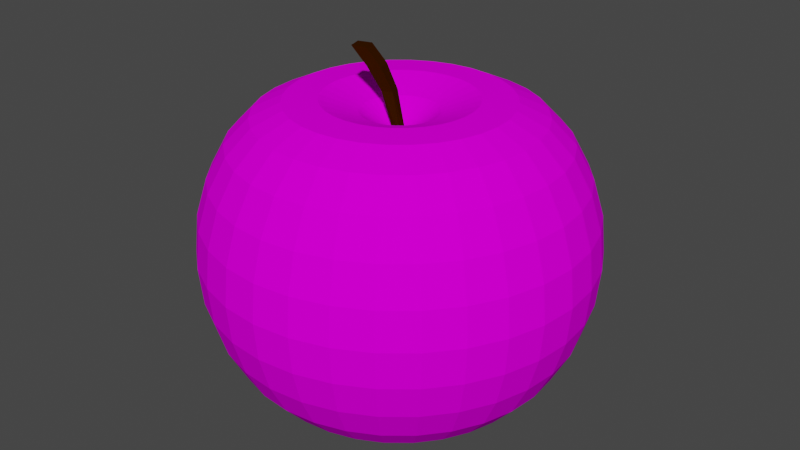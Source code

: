 # Source: jab_ko.blend  (saved by Blender 3.1.7; exported with 4.5.12 LTS)
import bpy
from mathutils import Matrix  # noqa: F401  (used for matrix-valued properties, if any)

bpy.ops.wm.read_factory_settings(use_empty=True)
scene = bpy.context.scene
scene.name = 'Scene'

# ---- collections
col_collection = bpy.data.collections.new('Collection'); scene.collection.children.link(col_collection)

# ---- images (referenced by path relative to the original .blend; pixels are not part of the script)
import os
ASSET_DIR = os.environ.get("B2B_ASSET_DIR", "")  # directory of the original .blend (textures are referenced by path, not embedded)
HERE = os.path.dirname(os.path.abspath(__file__))  # packed textures are extracted next to this script under _unpacked/

def load_image(name, relpath, width, height, colorspace="sRGB"):
    """Load a texture the original file referenced (path relative to the .blend, or extracted next to this script)."""
    p = next((c for c in (os.path.join(HERE, relpath), os.path.join(ASSET_DIR, relpath)) if relpath and os.path.exists(c)), "")
    if p:
        img = bpy.data.images.load(p, check_existing=True)
        img.name = name
    else:  # same state as the original file: an image datablock whose file is absent (Cycles renders it pink)
        img = bpy.data.images.new(name, width, height)
        img.source = "FILE"
        img.filepath = "//" + (relpath or name)
    img.colorspace_settings.name = colorspace
    return img
img_apple_png = load_image('apple.png', 'apple.png', 1024, 1024, 'sRGB')

# ---- materials (node trees are filled in below, after node groups)
mat_material = bpy.data.materials.new('Material')
mat_material.use_transparent_shadow = False
mat_material_001 = bpy.data.materials.new('Material.001')
mat_material_001.use_transparent_shadow = False

# ---- material node trees
mat_material.use_nodes = True; mat_material.node_tree.nodes.clear()
_N = mat_material.node_tree.nodes; _L = mat_material.node_tree.links
n0 = _N.new('ShaderNodeBsdfPrincipled'); n0.name = 'Principled BSDF'; n0.location = (10, 300)
n0.distribution = 'GGX'
n0.subsurface_method = 'RANDOM_WALK_SKIN'
n0.inputs[3].default_value = 1.45
n0.inputs[13].default_value = 0.0
n0.inputs[27].default_value = (0.0, 0.0, 0.0, 1.0)
n0.inputs[28].default_value = 1.0
n1 = _N.new('ShaderNodeOutputMaterial'); n1.name = 'Material Output'; n1.location = (300, 300)
n2 = _N.new('ShaderNodeTexImage'); n2.name = 'Image Texture'; n2.location = (-280, 280)
n2.image = img_apple_png
_L.new(n0.outputs[0], n1.inputs[0])
_L.new(n2.outputs[0], n0.inputs[0])
n1.is_active_output = True
mat_material_001.use_nodes = True; mat_material_001.node_tree.nodes.clear()
_N = mat_material_001.node_tree.nodes; _L = mat_material_001.node_tree.links
n0 = _N.new('ShaderNodeBsdfPrincipled'); n0.name = 'Principled BSDF'; n0.location = (10, 300)
n0.distribution = 'GGX'
n0.subsurface_method = 'RANDOM_WALK_SKIN'
n0.inputs[0].default_value = (0.03522, 0.008836, 0.0, 1.0)
n0.inputs[3].default_value = 1.45
n0.inputs[11].default_value = 1.312
n0.inputs[13].default_value = 0.0
n0.inputs[27].default_value = (0.0, 0.0, 0.0, 1.0)
n0.inputs[28].default_value = 1.0
n1 = _N.new('ShaderNodeOutputMaterial'); n1.name = 'Material Output'; n1.location = (300, 300)
_L.new(n0.outputs[0], n1.inputs[0])
n1.is_active_output = True

# ---- world
world_world = bpy.data.worlds.new('World'); scene.world = world_world
world_world.use_nodes = True; world_world.node_tree.nodes.clear()
_N = world_world.node_tree.nodes; _L = world_world.node_tree.links
n0 = _N.new('ShaderNodeOutputWorld'); n0.name = 'World Output'; n0.location = (300, 300)
n1 = _N.new('ShaderNodeBackground'); n1.name = 'Background'; n1.location = (10, 300)
n1.inputs[0].default_value = (0.05088, 0.05088, 0.05088, 1.0)
_L.new(n1.outputs[0], n0.inputs[0])
n0.is_active_output = True
world_world.color = (0.05088, 0.05088, 0.05088)
world_world.use_sun_shadow = False
world_world.sun_shadow_jitter_overblur = 0.0

# ---- meshes
me_sphere = bpy.data.meshes.new('Sphere')
me_sphere.from_pydata([(0.0, 0.1951, 0.6961), (0.0, 0.3827, 0.7601), (0.0, 0.5556, 0.754), (0.0, 0.7071, 0.6829), (0.0, 0.8315, 0.5541), (0.0, 0.9239, 0.3827), (0.0, 0.9808, 0.1951), (0.0, 0.8315, -0.5568), (0.0, 0.7071, -0.695), (0.0, 0.5556, -0.7859), (0.03806, 0.1913, 0.6961), (0.07466, 0.3753, 0.7601), (0.1084, 0.5449, 0.754), (0.1379, 0.6935, 0.6829), (0.1622, 0.8155, 0.5541), (0.1802, 0.9061, 0.3827), (0.1913, 0.9619, 0.1951), (0.1951, 0.9808, -4.371e-08), (0.1913, 0.9619, -0.1951), (0.1802, 0.9061, -0.383), (0.1622, 0.8155, -0.5568), (0.1379, 0.6935, -0.695), (0.1084, 0.5449, -0.7859), (0.07466, 0.3753, -0.8249), (0.03806, 0.1913, -0.8108), (0.07466, 0.1802, 0.6961), (0.1464, 0.3536, 0.7601), (0.2126, 0.5133, 0.754), (0.2706, 0.6533, 0.6829), (0.3182, 0.7682, 0.5541), (0.3536, 0.8536, 0.3827), (0.3753, 0.9061, 0.1951), (0.3827, 0.9239, -4.371e-08), (0.3753, 0.9061, -0.1951), (0.3536, 0.8536, -0.383), (0.3182, 0.7682, -0.5568), (0.2706, 0.6533, -0.695), (0.2126, 0.5133, -0.7859), (0.1464, 0.3536, -0.8249), (0.07466, 0.1802, -0.8108), (0.1084, 0.1622, 0.6961), (0.2126, 0.3182, 0.7601), (0.3087, 0.4619, 0.754), (0.3928, 0.5879, 0.6829), (0.4619, 0.6913, 0.5541), (0.5133, 0.7682, 0.3827), (0.5449, 0.8155, 0.1951), (0.5556, 0.8315, -4.371e-08), (0.5449, 0.8155, -0.1951), (0.5133, 0.7682, -0.383), (0.4619, 0.6913, -0.5568), (0.3928, 0.5879, -0.695), (0.3087, 0.4619, -0.7859), (0.2126, 0.3182, -0.8249), (0.1084, 0.1622, -0.8108), (0.1379, 0.1379, 0.6961), (0.2706, 0.2706, 0.7601), (0.3928, 0.3928, 0.754), (0.5, 0.5, 0.6829), (0.5879, 0.5879, 0.5541), (0.6533, 0.6533, 0.3827), (0.6935, 0.6935, 0.1951), (0.7071, 0.7071, -4.371e-08), (0.6935, 0.6935, -0.1951), (0.6533, 0.6533, -0.383), (0.5879, 0.5879, -0.5568), (0.5, 0.5, -0.695), (0.3928, 0.3928, -0.7859), (0.2706, 0.2706, -0.8249), (0.1379, 0.1379, -0.8108), (0.1622, 0.1084, 0.6961), (0.3182, 0.2126, 0.7601), (0.4619, 0.3087, 0.754), (0.5879, 0.3928, 0.6829), (0.6913, 0.4619, 0.5541), (0.7682, 0.5133, 0.3827), (0.8155, 0.5449, 0.1951), (0.8315, 0.5556, -4.371e-08), (0.8155, 0.5449, -0.1951), (0.7682, 0.5133, -0.383), (0.6913, 0.4619, -0.5568), (0.5879, 0.3928, -0.695), (0.4619, 0.3087, -0.7859), (0.3182, 0.2126, -0.8249), (0.1622, 0.1084, -0.8108), (0.1802, 0.07466, 0.6961), (0.3536, 0.1464, 0.7601), (0.5133, 0.2126, 0.754), (0.6533, 0.2706, 0.6829), (0.7682, 0.3182, 0.5541), (0.8536, 0.3536, 0.3827), (0.9061, 0.3753, 0.1951), (0.9239, 0.3827, -4.371e-08), (0.9061, 0.3753, -0.1951), (0.8536, 0.3536, -0.383), (0.7682, 0.3182, -0.5568), (0.6533, 0.2706, -0.695), (0.5133, 0.2126, -0.7859), (0.3536, 0.1464, -0.8249), (0.1802, 0.07466, -0.8108), (0.1913, 0.03806, 0.6961), (0.3753, 0.07466, 0.7601), (0.5449, 0.1084, 0.754), (0.6935, 0.1379, 0.6829), (0.8155, 0.1622, 0.5541), (0.9061, 0.1802, 0.3827), (0.9619, 0.1913, 0.1951), (0.9808, 0.1951, -4.371e-08), (0.9619, 0.1913, -0.1951), (0.9061, 0.1802, -0.383), (0.8155, 0.1622, -0.5568), (0.6935, 0.1379, -0.695), (0.5449, 0.1084, -0.7859), (0.3753, 0.07466, -0.8249), (0.1913, 0.03806, -0.8108), (0.1951, -6.874e-08, 0.6961), (0.3827, -1.209e-07, 0.7601), (0.5556, -1.134e-07, 0.754), (0.7071, -4.638e-08, 0.6829), (0.8315, -9.109e-08, 0.5541), (0.9239, -1.658e-08, 0.3827), (0.9808, -9.109e-08, 0.1951), (1.0, -1.656e-07, -4.371e-08), (0.9808, -9.109e-08, -0.1951), (0.9239, -1.507e-07, -0.383), (0.8315, -1.06e-07, -0.5568), (0.7071, -4.638e-08, -0.695), (0.5556, -1.134e-07, -0.7859), (0.3827, -9.854e-08, -0.8249), (0.1951, -7.619e-08, -0.8108), (0.1913, -0.03806, 0.6961), (0.3753, -0.07466, 0.7601), (0.5449, -0.1084, 0.754), (0.6935, -0.1379, 0.6829), (0.8155, -0.1622, 0.5541), (0.9061, -0.1802, 0.3827), (0.9619, -0.1913, 0.1951), (0.9808, -0.1951, -4.371e-08), (0.9619, -0.1913, -0.1951), (0.9061, -0.1802, -0.383), (0.8155, -0.1622, -0.5568), (0.6935, -0.1379, -0.695), (0.5449, -0.1084, -0.7859), (0.3753, -0.07466, -0.8249), (0.1913, -0.03806, -0.8108), (0.1802, -0.07466, 0.6961), (0.3536, -0.1464, 0.7601), (0.5133, -0.2126, 0.754), (0.6533, -0.2706, 0.6829), (0.7682, -0.3182, 0.5541), (0.8536, -0.3536, 0.3827), (0.9061, -0.3753, 0.1951), (0.9239, -0.3827, -4.371e-08), (0.9061, -0.3753, -0.1951), (0.8536, -0.3536, -0.383), (0.7682, -0.3182, -0.5568), (0.6533, -0.2706, -0.695), (0.5133, -0.2126, -0.7859), (0.3536, -0.1464, -0.8249), (0.1802, -0.07466, -0.8108), (0.1622, -0.1084, 0.6961), (0.3182, -0.2126, 0.7601), (0.4619, -0.3087, 0.754), (0.5879, -0.3928, 0.6829), (0.6913, -0.4619, 0.5541), (0.7682, -0.5133, 0.3827), (0.8155, -0.5449, 0.1951), (0.8315, -0.5556, -4.371e-08), (0.8155, -0.5449, -0.1951), (0.7682, -0.5133, -0.383), (0.6913, -0.4619, -0.5568), (0.5879, -0.3928, -0.695), (0.4619, -0.3087, -0.7859), (0.3182, -0.2126, -0.8249), (0.1622, -0.1084, -0.8108), (0.1379, -0.1379, 0.6961), (0.2706, -0.2706, 0.7601), (0.3928, -0.3928, 0.754), (0.5, -0.5, 0.6829), (0.5879, -0.5879, 0.5541), (0.6533, -0.6533, 0.3827), (0.6935, -0.6935, 0.1951), (0.7071, -0.7071, -4.371e-08), (0.6935, -0.6935, -0.1951), (0.6533, -0.6533, -0.383), (0.5879, -0.5879, -0.5568), (0.5, -0.5, -0.695), (0.3928, -0.3928, -0.7859), (0.2706, -0.2706, -0.8249), (0.1379, -0.1379, -0.8108), (0.1084, -0.1622, 0.6961), (0.2126, -0.3182, 0.7601), (0.3087, -0.4619, 0.754), (0.3928, -0.5879, 0.6829), (0.4619, -0.6913, 0.5541), (0.5133, -0.7682, 0.3827), (0.5449, -0.8155, 0.1951), (0.5556, -0.8315, -4.371e-08), (0.5449, -0.8155, -0.1951), (0.5133, -0.7682, -0.383), (0.4619, -0.6913, -0.5568), (0.3928, -0.5879, -0.695), (0.3087, -0.4619, -0.7859), (0.2126, -0.3182, -0.8249), (0.1084, -0.1622, -0.8108), (0.07466, -0.1802, 0.6961), (0.1464, -0.3536, 0.7601), (0.2126, -0.5133, 0.754), (0.2706, -0.6533, 0.6829), (0.3182, -0.7682, 0.5541), (0.3536, -0.8536, 0.3827), (0.3753, -0.9061, 0.1951), (0.3827, -0.9239, -4.371e-08), (0.3753, -0.9061, -0.1951), (0.3536, -0.8536, -0.383), (0.3182, -0.7682, -0.5568), (0.2706, -0.6533, -0.695), (0.2126, -0.5133, -0.7859), (0.1464, -0.3536, -0.8249), (0.07466, -0.1802, -0.8108), (0.03806, -0.1913, 0.6961), (0.07466, -0.3753, 0.7601), (0.1084, -0.5449, 0.754), (0.1379, -0.6935, 0.6829), (0.1622, -0.8155, 0.5541), (0.1802, -0.9061, 0.3827), (0.1913, -0.9619, 0.1951), (0.1951, -0.9808, -4.371e-08), (0.1913, -0.9619, -0.1951), (0.1802, -0.9061, -0.383), (0.1622, -0.8155, -0.5568), (0.1379, -0.6935, -0.695), (0.1084, -0.5449, -0.7859), (0.07466, -0.3753, -0.8249), (0.03806, -0.1913, -0.8108), (2.154e-09, -0.1951, 0.6961), (-2.765e-08, -0.3827, 0.7601), (-6.49e-08, -0.5556, 0.754), (4.686e-08, -0.7071, 0.6829), (-1.275e-08, -0.8315, 0.5541), (1.706e-08, -0.9239, 0.3827), (-7.235e-08, -0.9808, 0.1951), (-2.661e-07, -1.0, -4.371e-08), (-7.235e-08, -0.9808, -0.1951), (-1.171e-07, -0.9239, -0.383), (-4.255e-08, -0.8315, -0.5568), (4.686e-08, -0.7071, -0.695), (-6.49e-08, -0.5556, -0.7859), (2.154e-09, -0.3827, -0.8249), (-1.571e-09, -0.1951, -0.8108), (-0.03806, -0.1913, 0.6961), (-0.07466, -0.3753, 0.7601), (-0.1084, -0.5449, 0.754), (-0.1379, -0.6935, 0.6829), (-0.1622, -0.8155, 0.5541), (-0.1802, -0.9061, 0.3827), (-0.1913, -0.9619, 0.1951), (-0.1951, -0.9808, -4.371e-08), (-0.1913, -0.9619, -0.1951), (-0.1802, -0.9061, -0.383), (-0.1622, -0.8155, -0.5568), (-0.1379, -0.6935, -0.695), (-0.1084, -0.5449, -0.7859), (-0.07466, -0.3753, -0.8249), (-0.03806, -0.1913, -0.8108), (-0.07466, -0.1802, 0.6961), (-0.1464, -0.3536, 0.7601), (-0.2126, -0.5133, 0.754), (-0.2706, -0.6533, 0.6829), (-0.3182, -0.7682, 0.5541), (-0.3536, -0.8536, 0.3827), (-0.3753, -0.9061, 0.1951), (-0.3827, -0.9239, -4.371e-08), (-0.3753, -0.9061, -0.1951), (-0.3536, -0.8536, -0.383), (-0.3182, -0.7682, -0.5568), (-0.2706, -0.6533, -0.695), (-0.2126, -0.5133, -0.7859), (-0.1464, -0.3536, -0.8249), (-0.07466, -0.1802, -0.8108), (-0.1084, -0.1622, 0.6961), (-0.2126, -0.3182, 0.7601), (-0.3087, -0.4619, 0.754), (-0.3928, -0.5879, 0.6829), (-0.4619, -0.6913, 0.5541), (-0.5133, -0.7682, 0.3827), (-0.5449, -0.8155, 0.1951), (-0.5556, -0.8315, -4.371e-08), (-0.5449, -0.8155, -0.1951), (-0.5133, -0.7682, -0.383), (-0.4619, -0.6913, -0.5568), (-0.3928, -0.5879, -0.695), (-0.3087, -0.4619, -0.7859), (-0.2126, -0.3182, -0.8249), (-0.1084, -0.1622, -0.8108), (-0.1379, -0.1379, 0.6961), (-0.2706, -0.2706, 0.7601), (-0.3928, -0.3928, 0.754), (-0.5, -0.5, 0.6829), (-0.5879, -0.5879, 0.5541), (-0.6533, -0.6533, 0.3827), (-0.6935, -0.6935, 0.1951), (-0.7071, -0.7071, -4.371e-08), (-0.6935, -0.6935, -0.1951), (-0.6533, -0.6533, -0.383), (-0.5879, -0.5879, -0.5568), (-0.5, -0.5, -0.695), (-0.3928, -0.3928, -0.7859), (-0.2706, -0.2706, -0.8249), (-0.1379, -0.1379, -0.8108), (-0.1622, -0.1084, 0.6961), (-0.3182, -0.2126, 0.7601), (-0.4619, -0.3087, 0.754), (-0.5879, -0.3928, 0.6829), (-0.6913, -0.4619, 0.5541), (-0.7682, -0.5133, 0.3827), (-0.8155, -0.5449, 0.1951), (-0.8315, -0.5556, -4.371e-08), (-0.8155, -0.5449, -0.1951), (-0.7682, -0.5133, -0.383), (-0.6913, -0.4619, -0.5568), (-0.5879, -0.3928, -0.695), (-0.4619, -0.3087, -0.7859), (-0.3182, -0.2126, -0.8249), (-0.1622, -0.1084, -0.8108), (-8.077e-08, -1.209e-07, 0.5595), (-0.1802, -0.07466, 0.6961), (-0.3536, -0.1464, 0.7601), (-0.5133, -0.2126, 0.754), (-0.6533, -0.2706, 0.6829), (-0.7682, -0.3182, 0.5541), (-0.8536, -0.3536, 0.3827), (-0.9061, -0.3753, 0.1951), (-0.9239, -0.3827, -4.371e-08), (-0.9061, -0.3753, -0.1951), (-0.8536, -0.3536, -0.383), (-0.7682, -0.3182, -0.5568), (-0.6533, -0.2706, -0.695), (-0.5133, -0.2126, -0.7859), (-0.3536, -0.1464, -0.8249), (-0.1802, -0.07466, -0.8108), (-0.1913, -0.03806, 0.6961), (-0.3753, -0.07466, 0.7601), (-0.5449, -0.1084, 0.754), (-0.6935, -0.1379, 0.6829), (-0.8155, -0.1622, 0.5541), (-0.9061, -0.1802, 0.3827), (-0.9619, -0.1913, 0.1951), (-0.9808, -0.1951, -4.371e-08), (-0.9619, -0.1913, -0.1951), (-0.9061, -0.1802, -0.383), (-0.8155, -0.1622, -0.5568), (-0.6935, -0.1379, -0.695), (-0.5449, -0.1084, -0.7859), (-0.3753, -0.07466, -0.8249), (-0.1913, -0.03806, -0.8108), (-0.1951, -7.246e-08, 0.6961), (-0.3827, -4.638e-08, 0.7601), (-0.5556, 5.771e-09, 0.754), (-0.7071, -9.109e-08, 0.6829), (-0.8315, -4.638e-08, 0.5541), (-0.9239, -1.68e-09, 0.3827), (-0.9808, 7.283e-08, 0.1951), (-1.0, 3.858e-07, -4.371e-08), (-0.9808, 7.283e-08, -0.1951), (-0.9239, 1.175e-07, -0.383), (-0.8315, -3.148e-08, -0.5568), (-0.7071, -9.109e-08, -0.695), (-0.5556, 5.771e-09, -0.7859), (-0.3827, -6.128e-08, -0.8249), (-0.1951, -6.874e-08, -0.8108), (-0.1913, 0.03806, 0.6961), (-0.3753, 0.07466, 0.7601), (-0.5449, 0.1084, 0.754), (-0.6935, 0.1379, 0.6829), (-0.8155, 0.1622, 0.5541), (-0.9061, 0.1802, 0.3827), (-0.9619, 0.1913, 0.1951), (-0.9808, 0.1951, -4.371e-08), (-0.9619, 0.1913, -0.1951), (-0.9061, 0.1802, -0.383), (-0.8155, 0.1622, -0.5568), (-0.6935, 0.1379, -0.695), (-0.5449, 0.1084, -0.7859), (-0.3753, 0.07466, -0.8249), (-0.1913, 0.03806, -0.8108), (-0.1802, 0.07466, 0.6961), (-0.3536, 0.1464, 0.7601), (-0.5133, 0.2126, 0.754), (-0.6533, 0.2706, 0.6829), (-0.7682, 0.3182, 0.5541), (-0.8536, 0.3536, 0.3827), (-0.9061, 0.3753, 0.1951), (-0.9239, 0.3827, -4.371e-08), (-0.9061, 0.3753, -0.1951), (-0.8536, 0.3536, -0.383), (-0.7682, 0.3182, -0.5568), (-0.6533, 0.2706, -0.695), (-0.5133, 0.2126, -0.7859), (-0.3536, 0.1464, -0.8249), (-0.1802, 0.07466, -0.8108), (-0.1622, 0.1084, 0.6961), (-0.3182, 0.2126, 0.7601), (-0.4619, 0.3087, 0.754), (-0.5879, 0.3928, 0.6829), (-0.6913, 0.4619, 0.5541), (-0.7682, 0.5133, 0.3827), (-0.8155, 0.5449, 0.1951), (-0.8315, 0.5556, -4.371e-08), (-0.8155, 0.5449, -0.1951), (-0.7682, 0.5133, -0.383), (-0.6913, 0.4619, -0.5568), (-0.5879, 0.3928, -0.695), (-0.4619, 0.3087, -0.7859), (-0.3182, 0.2126, -0.8249), (-0.1622, 0.1084, -0.8108), (-0.1379, 0.1379, 0.6961), (-0.2706, 0.2706, 0.7601), (-0.3928, 0.3928, 0.754), (-0.5, 0.5, 0.6829), (-0.5879, 0.5879, 0.5541), (-0.6533, 0.6533, 0.3827), (-0.6935, 0.6935, 0.1951), (-0.7071, 0.7071, -4.371e-08), (-0.6935, 0.6935, -0.1951), (-0.6533, 0.6533, -0.383), (-0.5879, 0.5879, -0.5568), (-0.5, 0.5, -0.695), (-0.3928, 0.3928, -0.7859), (-0.2706, 0.2706, -0.8249), (-0.1379, 0.1379, -0.8108), (-0.1084, 0.1622, 0.6961), (-0.2126, 0.3182, 0.7601), (-0.3087, 0.4619, 0.754), (-0.3928, 0.5879, 0.6829), (-0.4619, 0.6913, 0.5541), (-0.5133, 0.7682, 0.3827), (-0.5449, 0.8155, 0.1951), (-0.5556, 0.8315, -4.371e-08), (-0.5449, 0.8155, -0.1951), (-0.5133, 0.7682, -0.383), (-0.4619, 0.6913, -0.5568), (-0.3928, 0.5879, -0.695), (-0.3087, 0.4619, -0.7859), (-0.2126, 0.3182, -0.8249), (-0.1084, 0.1622, -0.8108), (-0.07466, 0.1802, 0.6961), (-0.1464, 0.3536, 0.7601), (-0.2126, 0.5133, 0.754), (-0.2706, 0.6533, 0.6829), (-0.3182, 0.7682, 0.5541), (-0.3536, 0.8536, 0.3827), (-0.3753, 0.9061, 0.1951), (-0.3827, 0.9239, -4.371e-08), (-0.3753, 0.9061, -0.1951), (-0.3536, 0.8536, -0.383), (-0.3182, 0.7682, -0.5568), (-0.2706, 0.6533, -0.695), (-0.2126, 0.5133, -0.7859), (-0.1464, 0.3536, -0.8249), (-0.07466, 0.1802, -0.8108), (-0.03806, 0.1913, 0.6961), (-0.07466, 0.3753, 0.7601), (-0.1084, 0.5449, 0.754), (-0.1379, 0.6935, 0.6829), (-0.1622, 0.8155, 0.5541), (-0.1802, 0.9061, 0.3827), (-0.1913, 0.9619, 0.1951), (-0.1951, 0.9808, -4.371e-08), (-0.1913, 0.9619, -0.1951), (-0.1802, 0.9061, -0.383), (-0.1622, 0.8155, -0.5568), (-0.1379, 0.6935, -0.695), (-0.1084, 0.5449, -0.7859), (-0.07466, 0.3753, -0.8249), (-0.03806, 0.1913, -0.8108), (5.386e-07, 1.0, -4.371e-08), (2.257e-07, 0.9808, -0.1951), (1.959e-07, 0.9239, -0.383), (6.921e-08, 0.3827, -0.8249), (2.823e-08, 0.1951, -0.8108), (0.0, -8.742e-08, -0.7469)], [], [(5, 4, 14, 15), (479, 9, 22, 23), (6, 5, 15, 16), (480, 479, 23, 24), (476, 6, 16, 17), (0, 325, 10), (481, 480, 24), (477, 476, 17, 18), (1, 0, 10, 11), (478, 477, 18, 19), (2, 1, 11, 12), (7, 478, 19, 20), (3, 2, 12, 13), (8, 7, 20, 21), (4, 3, 13, 14), (9, 8, 21, 22), (21, 20, 35, 36), (14, 13, 28, 29), (22, 21, 36, 37), (15, 14, 29, 30), (23, 22, 37, 38), (16, 15, 30, 31), (24, 23, 38, 39), (17, 16, 31, 32), (10, 325, 25), (481, 24, 39), (18, 17, 32, 33), (11, 10, 25, 26), (19, 18, 33, 34), (12, 11, 26, 27), (20, 19, 34, 35), (13, 12, 27, 28), (481, 39, 54), (33, 32, 47, 48), (26, 25, 40, 41), (34, 33, 48, 49), (27, 26, 41, 42), (35, 34, 49, 50), (28, 27, 42, 43), (36, 35, 50, 51), (29, 28, 43, 44), (37, 36, 51, 52), (30, 29, 44, 45), (38, 37, 52, 53), (31, 30, 45, 46), (39, 38, 53, 54), (32, 31, 46, 47), (25, 325, 40), (52, 51, 66, 67), (45, 44, 59, 60), (53, 52, 67, 68), (46, 45, 60, 61), (54, 53, 68, 69), (47, 46, 61, 62), (40, 325, 55), (481, 54, 69), (48, 47, 62, 63), (41, 40, 55, 56), (49, 48, 63, 64), (42, 41, 56, 57), (50, 49, 64, 65), (43, 42, 57, 58), (51, 50, 65, 66), (44, 43, 58, 59), (56, 55, 70, 71), (64, 63, 78, 79), (57, 56, 71, 72), (65, 64, 79, 80), (58, 57, 72, 73), (66, 65, 80, 81), (59, 58, 73, 74), (67, 66, 81, 82), (60, 59, 74, 75), (68, 67, 82, 83), (61, 60, 75, 76), (69, 68, 83, 84), (62, 61, 76, 77), (55, 325, 70), (481, 69, 84), (63, 62, 77, 78), (75, 74, 89, 90), (83, 82, 97, 98), (76, 75, 90, 91), (84, 83, 98, 99), (77, 76, 91, 92), (70, 325, 85), (481, 84, 99), (78, 77, 92, 93), (71, 70, 85, 86), (79, 78, 93, 94), (72, 71, 86, 87), (80, 79, 94, 95), (73, 72, 87, 88), (81, 80, 95, 96), (74, 73, 88, 89), (82, 81, 96, 97), (94, 93, 108, 109), (87, 86, 101, 102), (95, 94, 109, 110), (88, 87, 102, 103), (96, 95, 110, 111), (89, 88, 103, 104), (97, 96, 111, 112), (90, 89, 104, 105), (98, 97, 112, 113), (91, 90, 105, 106), (99, 98, 113, 114), (92, 91, 106, 107), (85, 325, 100), (481, 99, 114), (93, 92, 107, 108), (86, 85, 100, 101), (113, 112, 127, 128), (106, 105, 120, 121), (114, 113, 128, 129), (107, 106, 121, 122), (100, 325, 115), (481, 114, 129), (108, 107, 122, 123), (101, 100, 115, 116), (109, 108, 123, 124), (102, 101, 116, 117), (110, 109, 124, 125), (103, 102, 117, 118), (111, 110, 125, 126), (104, 103, 118, 119), (112, 111, 126, 127), (105, 104, 119, 120), (117, 116, 131, 132), (125, 124, 139, 140), (118, 117, 132, 133), (126, 125, 140, 141), (119, 118, 133, 134), (127, 126, 141, 142), (120, 119, 134, 135), (128, 127, 142, 143), (121, 120, 135, 136), (129, 128, 143, 144), (122, 121, 136, 137), (115, 325, 130), (481, 129, 144), (123, 122, 137, 138), (116, 115, 130, 131), (124, 123, 138, 139), (136, 135, 150, 151), (144, 143, 158, 159), (137, 136, 151, 152), (130, 325, 145), (481, 144, 159), (138, 137, 152, 153), (131, 130, 145, 146), (139, 138, 153, 154), (132, 131, 146, 147), (140, 139, 154, 155), (133, 132, 147, 148), (141, 140, 155, 156), (134, 133, 148, 149), (142, 141, 156, 157), (135, 134, 149, 150), (143, 142, 157, 158), (155, 154, 169, 170), (148, 147, 162, 163), (156, 155, 170, 171), (149, 148, 163, 164), (157, 156, 171, 172), (150, 149, 164, 165), (158, 157, 172, 173), (151, 150, 165, 166), (159, 158, 173, 174), (152, 151, 166, 167), (145, 325, 160), (481, 159, 174), (153, 152, 167, 168), (146, 145, 160, 161), (154, 153, 168, 169), (147, 146, 161, 162), (174, 173, 188, 189), (167, 166, 181, 182), (160, 325, 175), (481, 174, 189), (168, 167, 182, 183), (161, 160, 175, 176), (169, 168, 183, 184), (162, 161, 176, 177), (170, 169, 184, 185), (163, 162, 177, 178), (171, 170, 185, 186), (164, 163, 178, 179), (172, 171, 186, 187), (165, 164, 179, 180), (173, 172, 187, 188), (166, 165, 180, 181), (186, 185, 200, 201), (179, 178, 193, 194), (187, 186, 201, 202), (180, 179, 194, 195), (188, 187, 202, 203), (181, 180, 195, 196), (189, 188, 203, 204), (182, 181, 196, 197), (175, 325, 190), (481, 189, 204), (183, 182, 197, 198), (176, 175, 190, 191), (184, 183, 198, 199), (177, 176, 191, 192), (185, 184, 199, 200), (178, 177, 192, 193), (190, 325, 205), (481, 204, 219), (198, 197, 212, 213), (191, 190, 205, 206), (199, 198, 213, 214), (192, 191, 206, 207), (200, 199, 214, 215), (193, 192, 207, 208), (201, 200, 215, 216), (194, 193, 208, 209), (202, 201, 216, 217), (195, 194, 209, 210), (203, 202, 217, 218), (196, 195, 210, 211), (204, 203, 218, 219), (197, 196, 211, 212), (209, 208, 223, 224), (217, 216, 231, 232), (210, 209, 224, 225), (218, 217, 232, 233), (211, 210, 225, 226), (219, 218, 233, 234), (212, 211, 226, 227), (205, 325, 220), (481, 219, 234), (213, 212, 227, 228), (206, 205, 220, 221), (214, 213, 228, 229), (207, 206, 221, 222), (215, 214, 229, 230), (208, 207, 222, 223), (216, 215, 230, 231), (228, 227, 242, 243), (221, 220, 235, 236), (229, 228, 243, 244), (222, 221, 236, 237), (230, 229, 244, 245), (223, 222, 237, 238), (231, 230, 245, 246), (224, 223, 238, 239), (232, 231, 246, 247), (225, 224, 239, 240), (233, 232, 247, 248), (226, 225, 240, 241), (234, 233, 248, 249), (227, 226, 241, 242), (220, 325, 235), (481, 234, 249), (247, 246, 261, 262), (240, 239, 254, 255), (248, 247, 262, 263), (241, 240, 255, 256), (249, 248, 263, 264), (242, 241, 256, 257), (235, 325, 250), (481, 249, 264), (243, 242, 257, 258), (236, 235, 250, 251), (244, 243, 258, 259), (237, 236, 251, 252), (245, 244, 259, 260), (238, 237, 252, 253), (246, 245, 260, 261), (239, 238, 253, 254), (251, 250, 265, 266), (259, 258, 273, 274), (252, 251, 266, 267), (260, 259, 274, 275), (253, 252, 267, 268), (261, 260, 275, 276), (254, 253, 268, 269), (262, 261, 276, 277), (255, 254, 269, 270), (263, 262, 277, 278), (256, 255, 270, 271), (264, 263, 278, 279), (257, 256, 271, 272), (250, 325, 265), (481, 264, 279), (258, 257, 272, 273), (270, 269, 284, 285), (278, 277, 292, 293), (271, 270, 285, 286), (279, 278, 293, 294), (272, 271, 286, 287), (265, 325, 280), (481, 279, 294), (273, 272, 287, 288), (266, 265, 280, 281), (274, 273, 288, 289), (267, 266, 281, 282), (275, 274, 289, 290), (268, 267, 282, 283), (276, 275, 290, 291), (269, 268, 283, 284), (277, 276, 291, 292), (289, 288, 303, 304), (282, 281, 296, 297), (290, 289, 304, 305), (283, 282, 297, 298), (291, 290, 305, 306), (284, 283, 298, 299), (292, 291, 306, 307), (285, 284, 299, 300), (293, 292, 307, 308), (286, 285, 300, 301), (294, 293, 308, 309), (287, 286, 301, 302), (280, 325, 295), (481, 294, 309), (288, 287, 302, 303), (281, 280, 295, 296), (308, 307, 322, 323), (301, 300, 315, 316), (309, 308, 323, 324), (302, 301, 316, 317), (295, 325, 310), (481, 309, 324), (303, 302, 317, 318), (296, 295, 310, 311), (304, 303, 318, 319), (297, 296, 311, 312), (305, 304, 319, 320), (298, 297, 312, 313), (306, 305, 320, 321), (299, 298, 313, 314), (307, 306, 321, 322), (300, 299, 314, 315), (320, 319, 335, 336), (313, 312, 328, 329), (321, 320, 336, 337), (314, 313, 329, 330), (322, 321, 337, 338), (315, 314, 330, 331), (323, 322, 338, 339), (316, 315, 331, 332), (324, 323, 339, 340), (317, 316, 332, 333), (310, 325, 326), (481, 324, 340), (318, 317, 333, 334), (311, 310, 326, 327), (319, 318, 334, 335), (312, 311, 327, 328), (340, 339, 354, 355), (333, 332, 347, 348), (326, 325, 341), (481, 340, 355), (334, 333, 348, 349), (327, 326, 341, 342), (335, 334, 349, 350), (328, 327, 342, 343), (336, 335, 350, 351), (329, 328, 343, 344), (337, 336, 351, 352), (330, 329, 344, 345), (338, 337, 352, 353), (331, 330, 345, 346), (339, 338, 353, 354), (332, 331, 346, 347), (344, 343, 358, 359), (352, 351, 366, 367), (345, 344, 359, 360), (353, 352, 367, 368), (346, 345, 360, 361), (354, 353, 368, 369), (347, 346, 361, 362), (355, 354, 369, 370), (348, 347, 362, 363), (341, 325, 356), (481, 355, 370), (349, 348, 363, 364), (342, 341, 356, 357), (350, 349, 364, 365), (343, 342, 357, 358), (351, 350, 365, 366), (363, 362, 377, 378), (356, 325, 371), (481, 370, 385), (364, 363, 378, 379), (357, 356, 371, 372), (365, 364, 379, 380), (358, 357, 372, 373), (366, 365, 380, 381), (359, 358, 373, 374), (367, 366, 381, 382), (360, 359, 374, 375), (368, 367, 382, 383), (361, 360, 375, 376), (369, 368, 383, 384), (362, 361, 376, 377), (370, 369, 384, 385), (382, 381, 396, 397), (375, 374, 389, 390), (383, 382, 397, 398), (376, 375, 390, 391), (384, 383, 398, 399), (377, 376, 391, 392), (385, 384, 399, 400), (378, 377, 392, 393), (371, 325, 386), (481, 385, 400), (379, 378, 393, 394), (372, 371, 386, 387), (380, 379, 394, 395), (373, 372, 387, 388), (381, 380, 395, 396), (374, 373, 388, 389), (386, 325, 401), (481, 400, 415), (394, 393, 408, 409), (387, 386, 401, 402), (395, 394, 409, 410), (388, 387, 402, 403), (396, 395, 410, 411), (389, 388, 403, 404), (397, 396, 411, 412), (390, 389, 404, 405), (398, 397, 412, 413), (391, 390, 405, 406), (399, 398, 413, 414), (392, 391, 406, 407), (400, 399, 414, 415), (393, 392, 407, 408), (405, 404, 419, 420), (413, 412, 427, 428), (406, 405, 420, 421), (414, 413, 428, 429), (407, 406, 421, 422), (415, 414, 429, 430), (408, 407, 422, 423), (401, 325, 416), (481, 415, 430), (409, 408, 423, 424), (402, 401, 416, 417), (410, 409, 424, 425), (403, 402, 417, 418), (411, 410, 425, 426), (404, 403, 418, 419), (412, 411, 426, 427), (424, 423, 438, 439), (417, 416, 431, 432), (425, 424, 439, 440), (418, 417, 432, 433), (426, 425, 440, 441), (419, 418, 433, 434), (427, 426, 441, 442), (420, 419, 434, 435), (428, 427, 442, 443), (421, 420, 435, 436), (429, 428, 443, 444), (422, 421, 436, 437), (430, 429, 444, 445), (423, 422, 437, 438), (416, 325, 431), (481, 430, 445), (443, 442, 457, 458), (436, 435, 450, 451), (444, 443, 458, 459), (437, 436, 451, 452), (445, 444, 459, 460), (438, 437, 452, 453), (431, 325, 446), (481, 445, 460), (439, 438, 453, 454), (432, 431, 446, 447), (440, 439, 454, 455), (433, 432, 447, 448), (441, 440, 455, 456), (434, 433, 448, 449), (442, 441, 456, 457), (435, 434, 449, 450), (455, 454, 469, 470), (448, 447, 462, 463), (456, 455, 470, 471), (449, 448, 463, 464), (457, 456, 471, 472), (450, 449, 464, 465), (458, 457, 472, 473), (451, 450, 465, 466), (459, 458, 473, 474), (452, 451, 466, 467), (460, 459, 474, 475), (453, 452, 467, 468), (446, 325, 461), (481, 460, 475), (454, 453, 468, 469), (447, 446, 461, 462), (474, 473, 9, 479), (467, 466, 5, 6), (475, 474, 479, 480), (468, 467, 6, 476), (461, 325, 0), (481, 475, 480), (469, 468, 476, 477), (462, 461, 0, 1), (470, 469, 477, 478), (463, 462, 1, 2), (471, 470, 478, 7), (464, 463, 2, 3), (472, 471, 7, 8), (465, 464, 3, 4), (473, 472, 8, 9), (466, 465, 4, 5)])
_uv = me_sphere.uv_layers.new(name='UVMap')
_uv.uv.foreach_set('vector', [0.836, 0.668, 0.836, 0.752, 0.794, 0.752, 0.794, 0.668, 0.836, -0.003936, 0.836, 0.08005, 0.794, 0.08005, 0.794, -0.003936, 0.836, 0.584, 0.836, 0.668, 0.794, 0.668, 0.794, 0.584, 0.5737, 0.2285, 0.5737, 0.2396, 0.5681, 0.2396, 0.5681, 0.2285, 0.836, 0.5, 0.836, 0.584, 0.794, 0.584, 0.794, 0.5, 0.5106, 0.42, 0.5123, 0.4133, 0.5139, 0.42, 0.5709, 0.2174, 0.5737, 0.2285, 0.5681, 0.2285, 0.836, 0.416, 0.836, 0.5, 0.794, 0.5, 0.794, 0.416, 0.5106, 0.4266, 0.5106, 0.42, 0.5139, 0.42, 0.5139, 0.4266, 0.836, 0.332, 0.836, 0.416, 0.794, 0.416, 0.794, 0.332, 0.836, 0.9199, 0.836, 1.004, 0.794, 1.004, 0.794, 0.9199, 0.836, 0.248, 0.836, 0.332, 0.794, 0.332, 0.794, 0.248, 0.836, 0.836, 0.836, 0.9199, 0.794, 0.9199, 0.794, 0.836, 0.836, 0.164, 0.836, 0.248, 0.794, 0.248, 0.794, 0.164, 0.836, 0.752, 0.836, 0.836, 0.794, 0.836, 0.794, 0.752, 0.836, 0.08005, 0.836, 0.164, 0.794, 0.164, 0.794, 0.08005, 0.794, 0.164, 0.794, 0.248, 0.752, 0.248, 0.752, 0.164, 0.794, 0.752, 0.794, 0.836, 0.752, 0.836, 0.752, 0.752, 0.794, 0.08005, 0.794, 0.164, 0.752, 0.164, 0.752, 0.08005, 0.794, 0.668, 0.794, 0.752, 0.752, 0.752, 0.752, 0.668, 0.794, -0.003936, 0.794, 0.08005, 0.752, 0.08005, 0.752, -0.003936, 0.794, 0.584, 0.794, 0.668, 0.752, 0.668, 0.752, 0.584, 0.5681, 0.2285, 0.5681, 0.2396, 0.5626, 0.2396, 0.5626, 0.2285, 0.794, 0.5, 0.794, 0.584, 0.752, 0.584, 0.752, 0.5, 0.5139, 0.42, 0.5156, 0.4133, 0.5172, 0.42, 0.5653, 0.2174, 0.5681, 0.2285, 0.5626, 0.2285, 0.794, 0.416, 0.794, 0.5, 0.752, 0.5, 0.752, 0.416, 0.5139, 0.4266, 0.5139, 0.42, 0.5172, 0.42, 0.5172, 0.4266, 0.794, 0.332, 0.794, 0.416, 0.752, 0.416, 0.752, 0.332, 0.794, 0.9199, 0.794, 1.004, 0.752, 1.004, 0.752, 0.9199, 0.794, 0.248, 0.794, 0.332, 0.752, 0.332, 0.752, 0.248, 0.794, 0.836, 0.794, 0.9199, 0.752, 0.9199, 0.752, 0.836, 0.5598, 0.2174, 0.5626, 0.2285, 0.557, 0.2285, 0.752, 0.416, 0.752, 0.5, 0.71, 0.5, 0.71, 0.416, 0.5172, 0.4266, 0.5172, 0.42, 0.5205, 0.42, 0.5205, 0.4266, 0.752, 0.332, 0.752, 0.416, 0.71, 0.416, 0.71, 0.332, 0.752, 0.9199, 0.752, 1.004, 0.71, 1.004, 0.71, 0.9199, 0.752, 0.248, 0.752, 0.332, 0.71, 0.332, 0.71, 0.248, 0.752, 0.836, 0.752, 0.9199, 0.71, 0.9199, 0.71, 0.836, 0.752, 0.164, 0.752, 0.248, 0.71, 0.248, 0.71, 0.164, 0.752, 0.752, 0.752, 0.836, 0.71, 0.836, 0.71, 0.752, 0.752, 0.08005, 0.752, 0.164, 0.71, 0.164, 0.71, 0.08005, 0.752, 0.668, 0.752, 0.752, 0.71, 0.752, 0.71, 0.668, 0.752, -0.003936, 0.752, 0.08005, 0.71, 0.08005, 0.71, -0.003936, 0.752, 0.584, 0.752, 0.668, 0.71, 0.668, 0.71, 0.584, 0.5626, 0.2285, 0.5626, 0.2396, 0.557, 0.2396, 0.557, 0.2285, 0.752, 0.5, 0.752, 0.584, 0.71, 0.584, 0.71, 0.5, 0.5172, 0.42, 0.5189, 0.4133, 0.5205, 0.42, 0.71, 0.08005, 0.71, 0.164, 0.668, 0.164, 0.668, 0.08005, 0.71, 0.668, 0.71, 0.752, 0.668, 0.752, 0.668, 0.668, 0.71, -0.003936, 0.71, 0.08005, 0.668, 0.08005, 0.668, -0.003936, 0.71, 0.584, 0.71, 0.668, 0.668, 0.668, 0.668, 0.584, 0.557, 0.2285, 0.557, 0.2396, 0.5515, 0.2396, 0.5515, 0.2285, 0.71, 0.5, 0.71, 0.584, 0.668, 0.584, 0.668, 0.5, 0.5205, 0.42, 0.5222, 0.4133, 0.5239, 0.42, 0.5542, 0.2174, 0.557, 0.2285, 0.5515, 0.2285, 0.71, 0.416, 0.71, 0.5, 0.668, 0.5, 0.668, 0.416, 0.5205, 0.4266, 0.5205, 0.42, 0.5239, 0.42, 0.5239, 0.4266, 0.71, 0.332, 0.71, 0.416, 0.668, 0.416, 0.668, 0.332, 0.71, 0.9199, 0.71, 1.004, 0.668, 1.004, 0.668, 0.9199, 0.71, 0.248, 0.71, 0.332, 0.668, 0.332, 0.668, 0.248, 0.71, 0.836, 0.71, 0.9199, 0.668, 0.9199, 0.668, 0.836, 0.71, 0.164, 0.71, 0.248, 0.668, 0.248, 0.668, 0.164, 0.71, 0.752, 0.71, 0.836, 0.668, 0.836, 0.668, 0.752, 0.5239, 0.4266, 0.5239, 0.42, 0.5272, 0.42, 0.5272, 0.4266, 0.668, 0.332, 0.668, 0.416, 0.626, 0.416, 0.626, 0.332, 0.668, 0.9199, 0.668, 1.004, 0.626, 1.004, 0.626, 0.9199, 0.668, 0.248, 0.668, 0.332, 0.626, 0.332, 0.626, 0.248, 0.668, 0.836, 0.668, 0.9199, 0.626, 0.9199, 0.626, 0.836, 0.668, 0.164, 0.668, 0.248, 0.626, 0.248, 0.626, 0.164, 0.668, 0.752, 0.668, 0.836, 0.626, 0.836, 0.626, 0.752, 0.668, 0.08005, 0.668, 0.164, 0.626, 0.164, 0.626, 0.08005, 0.668, 0.668, 0.668, 0.752, 0.626, 0.752, 0.626, 0.668, 0.668, -0.003936, 0.668, 0.08005, 0.626, 0.08005, 0.626, -0.003936, 0.668, 0.584, 0.668, 0.668, 0.626, 0.668, 0.626, 0.584, 0.5515, 0.2285, 0.5515, 0.2396, 0.5459, 0.2396, 0.5459, 0.2285, 0.668, 0.5, 0.668, 0.584, 0.626, 0.584, 0.626, 0.5, 0.5239, 0.42, 0.5255, 0.4133, 0.5272, 0.42, 0.5487, 0.2174, 0.5515, 0.2285, 0.5459, 0.2285, 0.668, 0.416, 0.668, 0.5, 0.626, 0.5, 0.626, 0.416, 0.626, 0.668, 0.626, 0.752, 0.584, 0.752, 0.584, 0.668, 0.626, -0.003936, 0.626, 0.08005, 0.584, 0.08005, 0.584, -0.003936, 0.626, 0.584, 0.626, 0.668, 0.584, 0.668, 0.584, 0.584, 0.5459, 0.2285, 0.5459, 0.2396, 0.5404, 0.2396, 0.5404, 0.2285, 0.626, 0.5, 0.626, 0.584, 0.584, 0.584, 0.584, 0.5, 0.5272, 0.42, 0.5288, 0.4133, 0.5305, 0.42, 0.5432, 0.2174, 0.5459, 0.2285, 0.5404, 0.2285, 0.626, 0.416, 0.626, 0.5, 0.584, 0.5, 0.584, 0.416, 0.5272, 0.4266, 0.5272, 0.42, 0.5305, 0.42, 0.5305, 0.4266, 0.626, 0.332, 0.626, 0.416, 0.584, 0.416, 0.584, 0.332, 0.626, 0.9199, 0.626, 1.004, 0.584, 1.004, 0.584, 0.9199, 0.626, 0.248, 0.626, 0.332, 0.584, 0.332, 0.584, 0.248, 0.626, 0.836, 0.626, 0.9199, 0.584, 0.9199, 0.584, 0.836, 0.626, 0.164, 0.626, 0.248, 0.584, 0.248, 0.584, 0.164, 0.626, 0.752, 0.626, 0.836, 0.584, 0.836, 0.584, 0.752, 0.626, 0.08005, 0.626, 0.164, 0.584, 0.164, 0.584, 0.08005, 0.584, 0.332, 0.584, 0.416, 0.542, 0.416, 0.542, 0.332, 0.584, 0.9199, 0.584, 1.004, 0.542, 1.004, 0.542, 0.9199, 0.584, 0.248, 0.584, 0.332, 0.542, 0.332, 0.542, 0.248, 0.584, 0.836, 0.584, 0.9199, 0.542, 0.9199, 0.542, 0.836, 0.584, 0.164, 0.584, 0.248, 0.542, 0.248, 0.542, 0.164, 0.584, 0.752, 0.584, 0.836, 0.542, 0.836, 0.542, 0.752, 0.584, 0.08005, 0.584, 0.164, 0.542, 0.164, 0.542, 0.08005, 0.584, 0.668, 0.584, 0.752, 0.542, 0.752, 0.542, 0.668, 0.584, -0.003936, 0.584, 0.08005, 0.542, 0.08005, 0.542, -0.003936, 0.584, 0.584, 0.584, 0.668, 0.542, 0.668, 0.542, 0.584, 0.5404, 0.2285, 0.5404, 0.2396, 0.5348, 0.2396, 0.5348, 0.2285, 0.584, 0.5, 0.584, 0.584, 0.542, 0.584, 0.542, 0.5, 0.5305, 0.42, 0.5321, 0.4133, 0.5338, 0.42, 0.5376, 0.2174, 0.5404, 0.2285, 0.5348, 0.2285, 0.584, 0.416, 0.584, 0.5, 0.542, 0.5, 0.542, 0.416, 0.5305, 0.4266, 0.5305, 0.42, 0.5338, 0.42, 0.5338, 0.4266, 0.542, -0.003936, 0.542, 0.08005, 0.5, 0.08005, 0.5, -0.003936, 0.542, 0.584, 0.542, 0.668, 0.5, 0.668, 0.5, 0.584, 0.5348, 0.2285, 0.5348, 0.2396, 0.5293, 0.2396, 0.5293, 0.2285, 0.542, 0.5, 0.542, 0.584, 0.5, 0.584, 0.5, 0.5, 0.5338, 0.42, 0.5355, 0.4133, 0.5371, 0.42, 0.5321, 0.2174, 0.5348, 0.2285, 0.5293, 0.2285, 0.542, 0.416, 0.542, 0.5, 0.5, 0.5, 0.5, 0.416, 0.5338, 0.4266, 0.5338, 0.42, 0.5371, 0.42, 0.5371, 0.4266, 0.542, 0.332, 0.542, 0.416, 0.5, 0.416, 0.5, 0.332, 0.542, 0.9199, 0.542, 1.004, 0.5, 1.004, 0.5, 0.9199, 0.542, 0.248, 0.542, 0.332, 0.5, 0.332, 0.5, 0.248, 0.542, 0.836, 0.542, 0.9199, 0.5, 0.9199, 0.5, 0.836, 0.542, 0.164, 0.542, 0.248, 0.5, 0.248, 0.5, 0.164, 0.542, 0.752, 0.542, 0.836, 0.5, 0.836, 0.5, 0.752, 0.542, 0.08005, 0.542, 0.164, 0.5, 0.164, 0.5, 0.08005, 0.542, 0.668, 0.542, 0.752, 0.5, 0.752, 0.5, 0.668, 0.5, 0.9199, 0.5, 1.004, 0.458, 1.004, 0.458, 0.9199, 0.5, 0.248, 0.5, 0.332, 0.458, 0.332, 0.458, 0.248, 0.5, 0.836, 0.5, 0.9199, 0.458, 0.9199, 0.458, 0.836, 0.5, 0.164, 0.5, 0.248, 0.458, 0.248, 0.458, 0.164, 0.5, 0.752, 0.5, 0.836, 0.458, 0.836, 0.458, 0.752, 0.5, 0.08005, 0.5, 0.164, 0.458, 0.164, 0.458, 0.08005, 0.5, 0.668, 0.5, 0.752, 0.458, 0.752, 0.458, 0.668, 0.5, -0.003936, 0.5, 0.08005, 0.458, 0.08005, 0.458, -0.003936, 0.5, 0.584, 0.5, 0.668, 0.458, 0.668, 0.458, 0.584, 0.5293, 0.2285, 0.5293, 0.2396, 0.5238, 0.2396, 0.5238, 0.2285, 0.5, 0.5, 0.5, 0.584, 0.458, 0.584, 0.458, 0.5, 0.5371, 0.42, 0.5388, 0.4133, 0.5404, 0.42, 0.5265, 0.2174, 0.5293, 0.2285, 0.5238, 0.2285, 0.5, 0.416, 0.5, 0.5, 0.458, 0.5, 0.458, 0.416, 0.5371, 0.4266, 0.5371, 0.42, 0.5404, 0.42, 0.5404, 0.4266, 0.5, 0.332, 0.5, 0.416, 0.458, 0.416, 0.458, 0.332, 0.458, 0.584, 0.458, 0.668, 0.416, 0.668, 0.416, 0.584, 0.5238, 0.2285, 0.5238, 0.2396, 0.5182, 0.2396, 0.5182, 0.2285, 0.458, 0.5, 0.458, 0.584, 0.416, 0.584, 0.416, 0.5, 0.5404, 0.42, 0.5421, 0.4133, 0.5437, 0.42, 0.521, 0.2174, 0.5238, 0.2285, 0.5182, 0.2285, 0.458, 0.416, 0.458, 0.5, 0.416, 0.5, 0.416, 0.416, 0.5404, 0.4266, 0.5404, 0.42, 0.5437, 0.42, 0.5437, 0.4266, 0.458, 0.332, 0.458, 0.416, 0.416, 0.416, 0.416, 0.332, 0.458, 0.9199, 0.458, 1.004, 0.416, 1.004, 0.416, 0.9199, 0.458, 0.248, 0.458, 0.332, 0.416, 0.332, 0.416, 0.248, 0.458, 0.836, 0.458, 0.9199, 0.416, 0.9199, 0.416, 0.836, 0.458, 0.164, 0.458, 0.248, 0.416, 0.248, 0.416, 0.164, 0.458, 0.752, 0.458, 0.836, 0.416, 0.836, 0.416, 0.752, 0.458, 0.08005, 0.458, 0.164, 0.416, 0.164, 0.416, 0.08005, 0.458, 0.668, 0.458, 0.752, 0.416, 0.752, 0.416, 0.668, 0.458, -0.003936, 0.458, 0.08005, 0.416, 0.08005, 0.416, -0.003936, 0.416, 0.248, 0.416, 0.332, 0.374, 0.332, 0.374, 0.248, 0.416, 0.836, 0.416, 0.9199, 0.374, 0.9199, 0.374, 0.836, 0.416, 0.164, 0.416, 0.248, 0.374, 0.248, 0.374, 0.164, 0.416, 0.752, 0.416, 0.836, 0.374, 0.836, 0.374, 0.752, 0.416, 0.08005, 0.416, 0.164, 0.374, 0.164, 0.374, 0.08005, 0.416, 0.668, 0.416, 0.752, 0.374, 0.752, 0.374, 0.668, 0.416, -0.003936, 0.416, 0.08005, 0.374, 0.08005, 0.374, -0.003936, 0.416, 0.584, 0.416, 0.668, 0.374, 0.668, 0.374, 0.584, 0.5182, 0.2285, 0.5182, 0.2396, 0.5127, 0.2396, 0.5127, 0.2285, 0.416, 0.5, 0.416, 0.584, 0.374, 0.584, 0.374, 0.5, 0.5437, 0.42, 0.5454, 0.4133, 0.547, 0.42, 0.5154, 0.2174, 0.5182, 0.2285, 0.5127, 0.2285, 0.416, 0.416, 0.416, 0.5, 0.374, 0.5, 0.374, 0.416, 0.5437, 0.4266, 0.5437, 0.42, 0.547, 0.42, 0.547, 0.4266, 0.416, 0.332, 0.416, 0.416, 0.374, 0.416, 0.374, 0.332, 0.416, 0.9199, 0.416, 1.004, 0.374, 1.004, 0.374, 0.9199, 0.5127, 0.2285, 0.5127, 0.2396, 0.5071, 0.2396, 0.5071, 0.2285, 0.374, 0.5, 0.374, 0.584, 0.332, 0.584, 0.332, 0.5, 0.547, 0.42, 0.5487, 0.4133, 0.5504, 0.42, 0.5099, 0.2174, 0.5127, 0.2285, 0.5071, 0.2285, 0.374, 0.416, 0.374, 0.5, 0.332, 0.5, 0.332, 0.416, 0.547, 0.4266, 0.547, 0.42, 0.5504, 0.42, 0.5504, 0.4266, 0.374, 0.332, 0.374, 0.416, 0.332, 0.416, 0.332, 0.332, 0.374, 0.9199, 0.374, 1.004, 0.332, 1.004, 0.332, 0.9199, 0.374, 0.248, 0.374, 0.332, 0.332, 0.332, 0.332, 0.248, 0.374, 0.836, 0.374, 0.9199, 0.332, 0.9199, 0.332, 0.836, 0.374, 0.164, 0.374, 0.248, 0.332, 0.248, 0.332, 0.164, 0.374, 0.752, 0.374, 0.836, 0.332, 0.836, 0.332, 0.752, 0.374, 0.08005, 0.374, 0.164, 0.332, 0.164, 0.332, 0.08005, 0.374, 0.668, 0.374, 0.752, 0.332, 0.752, 0.332, 0.668, 0.374, -0.003936, 0.374, 0.08005, 0.332, 0.08005, 0.332, -0.003936, 0.374, 0.584, 0.374, 0.668, 0.332, 0.668, 0.332, 0.584, 0.332, 0.164, 0.332, 0.248, 0.29, 0.248, 0.29, 0.164, 0.332, 0.752, 0.332, 0.836, 0.29, 0.836, 0.29, 0.752, 0.332, 0.08005, 0.332, 0.164, 0.29, 0.164, 0.29, 0.08005, 0.332, 0.668, 0.332, 0.752, 0.29, 0.752, 0.29, 0.668, 0.332, -0.003936, 0.332, 0.08005, 0.29, 0.08005, 0.29, -0.003936, 0.332, 0.584, 0.332, 0.668, 0.29, 0.668, 0.29, 0.584, 0.5071, 0.2285, 0.5071, 0.2396, 0.5016, 0.2396, 0.5016, 0.2285, 0.332, 0.5, 0.332, 0.584, 0.29, 0.584, 0.29, 0.5, 0.5504, 0.42, 0.552, 0.4133, 0.5537, 0.42, 0.5043, 0.2174, 0.5071, 0.2285, 0.5016, 0.2285, 0.332, 0.416, 0.332, 0.5, 0.29, 0.5, 0.29, 0.416, 0.5504, 0.4266, 0.5504, 0.42, 0.5537, 0.42, 0.5537, 0.4266, 0.332, 0.332, 0.332, 0.416, 0.29, 0.416, 0.29, 0.332, 0.332, 0.9199, 0.332, 1.004, 0.29, 1.004, 0.29, 0.9199, 0.332, 0.248, 0.332, 0.332, 0.29, 0.332, 0.29, 0.248, 0.332, 0.836, 0.332, 0.9199, 0.29, 0.9199, 0.29, 0.836, 0.5537, 0.42, 0.5553, 0.4133, 0.557, 0.42, 0.4988, 0.2174, 0.5016, 0.2285, 0.496, 0.2285, 0.29, 0.416, 0.29, 0.5, 0.248, 0.5, 0.248, 0.416, 0.5537, 0.4266, 0.5537, 0.42, 0.557, 0.42, 0.557, 0.4266, 0.29, 0.332, 0.29, 0.416, 0.248, 0.416, 0.248, 0.332, 0.29, 0.9199, 0.29, 1.004, 0.248, 1.004, 0.248, 0.9199, 0.29, 0.248, 0.29, 0.332, 0.248, 0.332, 0.248, 0.248, 0.29, 0.836, 0.29, 0.9199, 0.248, 0.9199, 0.248, 0.836, 0.29, 0.164, 0.29, 0.248, 0.248, 0.248, 0.248, 0.164, 0.29, 0.752, 0.29, 0.836, 0.248, 0.836, 0.248, 0.752, 0.29, 0.08005, 0.29, 0.164, 0.248, 0.164, 0.248, 0.08005, 0.29, 0.668, 0.29, 0.752, 0.248, 0.752, 0.248, 0.668, 0.29, -0.003936, 0.29, 0.08005, 0.248, 0.08005, 0.248, -0.003936, 0.29, 0.584, 0.29, 0.668, 0.248, 0.668, 0.248, 0.584, 0.5016, 0.2285, 0.5016, 0.2396, 0.496, 0.2396, 0.496, 0.2285, 0.29, 0.5, 0.29, 0.584, 0.248, 0.584, 0.248, 0.5, 0.248, 0.752, 0.248, 0.836, 0.206, 0.836, 0.206, 0.752, 0.248, 0.08005, 0.248, 0.164, 0.206, 0.164, 0.206, 0.08005, 0.248, 0.668, 0.248, 0.752, 0.206, 0.752, 0.206, 0.668, 0.248, -0.003936, 0.248, 0.08005, 0.206, 0.08005, 0.206, -0.003936, 0.248, 0.584, 0.248, 0.668, 0.206, 0.668, 0.206, 0.584, 0.496, 0.2285, 0.496, 0.2396, 0.4905, 0.2396, 0.4905, 0.2285, 0.248, 0.5, 0.248, 0.584, 0.206, 0.584, 0.206, 0.5, 0.557, 0.42, 0.5586, 0.4133, 0.5603, 0.42, 0.4933, 0.2174, 0.496, 0.2285, 0.4905, 0.2285, 0.248, 0.416, 0.248, 0.5, 0.206, 0.5, 0.206, 0.416, 0.557, 0.4266, 0.557, 0.42, 0.5603, 0.42, 0.5603, 0.4266, 0.248, 0.332, 0.248, 0.416, 0.206, 0.416, 0.206, 0.332, 0.248, 0.9199, 0.248, 1.004, 0.206, 1.004, 0.206, 0.9199, 0.248, 0.248, 0.248, 0.332, 0.206, 0.332, 0.206, 0.248, 0.248, 0.836, 0.248, 0.9199, 0.206, 0.9199, 0.206, 0.836, 0.248, 0.164, 0.248, 0.248, 0.206, 0.248, 0.206, 0.164, 0.206, 0.416, 0.206, 0.5, 0.164, 0.5, 0.164, 0.416, 0.5603, 0.4266, 0.5603, 0.42, 0.5636, 0.42, 0.5636, 0.4266, 0.206, 0.332, 0.206, 0.416, 0.164, 0.416, 0.164, 0.332, 0.206, 0.9199, 0.206, 1.004, 0.164, 1.004, 0.164, 0.9199, 0.206, 0.248, 0.206, 0.332, 0.164, 0.332, 0.164, 0.248, 0.206, 0.836, 0.206, 0.9199, 0.164, 0.9199, 0.164, 0.836, 0.206, 0.164, 0.206, 0.248, 0.164, 0.248, 0.164, 0.164, 0.206, 0.752, 0.206, 0.836, 0.164, 0.836, 0.164, 0.752, 0.206, 0.08005, 0.206, 0.164, 0.164, 0.164, 0.164, 0.08005, 0.206, 0.668, 0.206, 0.752, 0.164, 0.752, 0.164, 0.668, 0.206, -0.003936, 0.206, 0.08005, 0.164, 0.08005, 0.164, -0.003936, 0.206, 0.584, 0.206, 0.668, 0.164, 0.668, 0.164, 0.584, 0.4905, 0.2285, 0.4905, 0.2396, 0.4849, 0.2396, 0.4849, 0.2285, 0.206, 0.5, 0.206, 0.584, 0.164, 0.584, 0.164, 0.5, 0.5603, 0.42, 0.562, 0.4133, 0.5636, 0.42, 0.4877, 0.2174, 0.4905, 0.2285, 0.4849, 0.2285, 0.164, 0.08005, 0.164, 0.164, 0.122, 0.164, 0.122, 0.08005, 0.164, 0.668, 0.164, 0.752, 0.122, 0.752, 0.122, 0.668, 0.164, -0.003936, 0.164, 0.08005, 0.122, 0.08005, 0.122, -0.003936, 0.164, 0.584, 0.164, 0.668, 0.122, 0.668, 0.122, 0.584, 0.4849, 0.2285, 0.4849, 0.2396, 0.4794, 0.2396, 0.4794, 0.2285, 0.164, 0.5, 0.164, 0.584, 0.122, 0.584, 0.122, 0.5, 0.5636, 0.42, 0.5653, 0.4133, 0.5669, 0.42, 0.4822, 0.2174, 0.4849, 0.2285, 0.4794, 0.2285, 0.164, 0.416, 0.164, 0.5, 0.122, 0.5, 0.122, 0.416, 0.5636, 0.4266, 0.5636, 0.42, 0.5669, 0.42, 0.5669, 0.4266, 0.164, 0.332, 0.164, 0.416, 0.122, 0.416, 0.122, 0.332, 0.164, 0.9199, 0.164, 1.004, 0.122, 1.004, 0.122, 0.9199, 0.164, 0.248, 0.164, 0.332, 0.122, 0.332, 0.122, 0.248, 0.164, 0.836, 0.164, 0.9199, 0.122, 0.9199, 0.122, 0.836, 0.164, 0.164, 0.164, 0.248, 0.122, 0.248, 0.122, 0.164, 0.164, 0.752, 0.164, 0.836, 0.122, 0.836, 0.122, 0.752, 0.5669, 0.4266, 0.5669, 0.42, 0.5702, 0.42, 0.5702, 0.4266, 0.122, 0.332, 0.122, 0.416, 0.08005, 0.416, 0.08005, 0.332, 0.122, 0.9199, 0.122, 1.004, 0.08005, 1.004, 0.08005, 0.9199, 0.122, 0.248, 0.122, 0.332, 0.08005, 0.332, 0.08005, 0.248, 0.122, 0.836, 0.122, 0.9199, 0.08005, 0.9199, 0.08005, 0.836, 0.122, 0.164, 0.122, 0.248, 0.08005, 0.248, 0.08005, 0.164, 0.122, 0.752, 0.122, 0.836, 0.08005, 0.836, 0.08005, 0.752, 0.122, 0.08005, 0.122, 0.164, 0.08005, 0.164, 0.08005, 0.08005, 0.122, 0.668, 0.122, 0.752, 0.08005, 0.752, 0.08005, 0.668, 0.122, -0.003936, 0.122, 0.08005, 0.08005, 0.08005, 0.08005, -0.003936, 0.122, 0.584, 0.122, 0.668, 0.08005, 0.668, 0.08005, 0.584, 0.4794, 0.2285, 0.4794, 0.2396, 0.4738, 0.2396, 0.4738, 0.2285, 0.122, 0.5, 0.122, 0.584, 0.08005, 0.584, 0.08005, 0.5, 0.5669, 0.42, 0.5686, 0.4133, 0.5702, 0.42, 0.4766, 0.2174, 0.4794, 0.2285, 0.4738, 0.2285, 0.122, 0.416, 0.122, 0.5, 0.08005, 0.5, 0.08005, 0.416, 0.08005, 0.668, 0.08005, 0.752, 0.03806, 0.752, 0.03806, 0.668, 0.08005, -0.003936, 0.08005, 0.08005, 0.03806, 0.08005, 0.03806, -0.003936, 0.08005, 0.584, 0.08005, 0.668, 0.03806, 0.668, 0.03806, 0.584, 0.4738, 0.2285, 0.4738, 0.2396, 0.4683, 0.2396, 0.4683, 0.2285, 0.08005, 0.5, 0.08005, 0.584, 0.03806, 0.584, 0.03806, 0.5, 0.5702, 0.42, 0.5719, 0.4133, 0.5735, 0.42, 0.4711, 0.2174, 0.4738, 0.2285, 0.4683, 0.2285, 0.08005, 0.416, 0.08005, 0.5, 0.03806, 0.5, 0.03806, 0.416, 0.5702, 0.4266, 0.5702, 0.42, 0.5735, 0.42, 0.5735, 0.4266, 0.08005, 0.332, 0.08005, 0.416, 0.03806, 0.416, 0.03806, 0.332, 0.08005, 0.9199, 0.08005, 1.004, 0.03806, 1.004, 0.03806, 0.9199, 0.08005, 0.248, 0.08005, 0.332, 0.03806, 0.332, 0.03806, 0.248, 0.08005, 0.836, 0.08005, 0.9199, 0.03806, 0.9199, 0.03806, 0.836, 0.08005, 0.164, 0.08005, 0.248, 0.03806, 0.248, 0.03806, 0.164, 0.08005, 0.752, 0.08005, 0.836, 0.03806, 0.836, 0.03806, 0.752, 0.08005, 0.08005, 0.08005, 0.164, 0.03806, 0.164, 0.03806, 0.08005, 0.03806, 0.332, 0.03806, 0.416, -0.003936, 0.416, -0.003936, 0.332, 0.03806, 0.9199, 0.03806, 1.004, -0.003936, 1.004, -0.003936, 0.9199, 0.03806, 0.248, 0.03806, 0.332, -0.003936, 0.332, -0.003936, 0.248, 0.03806, 0.836, 0.03806, 0.9199, -0.003936, 0.9199, -0.003936, 0.836, 0.03806, 0.164, 0.03806, 0.248, -0.003936, 0.248, -0.003936, 0.164, 0.03806, 0.752, 0.03806, 0.836, -0.003936, 0.836, -0.003936, 0.752, 0.03806, 0.08005, 0.03806, 0.164, -0.003936, 0.164, -0.003936, 0.08005, 0.03806, 0.668, 0.03806, 0.752, -0.003936, 0.752, -0.003936, 0.668, 0.03806, -0.003936, 0.03806, 0.08005, -0.003936, 0.08005, -0.003936, -0.003936, 0.03806, 0.584, 0.03806, 0.668, -0.003936, 0.668, -0.003936, 0.584, 0.4683, 0.2285, 0.4683, 0.2396, 0.4628, 0.2396, 0.4628, 0.2285, 0.03806, 0.5, 0.03806, 0.584, -0.003936, 0.584, -0.003937, 0.5, 0.5735, 0.42, 0.5752, 0.4133, 0.5769, 0.42, 0.4655, 0.2174, 0.4683, 0.2285, 0.4628, 0.2285, 0.03806, 0.416, 0.03806, 0.5, -0.003937, 0.5, -0.003936, 0.416, 0.5735, 0.4266, 0.5735, 0.42, 0.5769, 0.42, 0.5769, 0.4266, -0.003936, -0.003936, -0.003936, 0.08005, -0.04593, 0.08005, -0.04593, -0.003936, -0.003936, 0.584, -0.003936, 0.668, -0.04593, 0.668, -0.04593, 0.584, 0.4628, 0.2285, 0.4628, 0.2396, 0.4572, 0.2396, 0.4572, 0.2285, -0.003937, 0.5, -0.003936, 0.584, -0.04593, 0.584, -0.04593, 0.5, 0.5769, 0.42, 0.5785, 0.4133, 0.5802, 0.42, 0.46, 0.2174, 0.4628, 0.2285, 0.4572, 0.2285, -0.003936, 0.416, -0.003937, 0.5, -0.04593, 0.5, -0.04593, 0.416, 0.5769, 0.4266, 0.5769, 0.42, 0.5802, 0.42, 0.5802, 0.4266, -0.003936, 0.332, -0.003936, 0.416, -0.04593, 0.416, -0.04593, 0.332, -0.003936, 0.9199, -0.003936, 1.004, -0.04593, 1.004, -0.04593, 0.9199, -0.003936, 0.248, -0.003936, 0.332, -0.04593, 0.332, -0.04593, 0.248, -0.003936, 0.836, -0.003936, 0.9199, -0.04593, 0.9199, -0.04593, 0.836, -0.003936, 0.164, -0.003936, 0.248, -0.04593, 0.248, -0.04593, 0.164, -0.003936, 0.752, -0.003936, 0.836, -0.04593, 0.836, -0.04593, 0.752, -0.003936, 0.08005, -0.003936, 0.164, -0.04593, 0.164, -0.04593, 0.08005, -0.003936, 0.668, -0.003936, 0.752, -0.04593, 0.752, -0.04593, 0.668, -0.04593, 0.248, -0.04593, 0.332, -0.08793, 0.332, -0.08793, 0.248, -0.04593, 0.836, -0.04593, 0.9199, -0.08793, 0.9199, -0.08793, 0.836, -0.04593, 0.164, -0.04593, 0.248, -0.08793, 0.248, -0.08793, 0.164, -0.04593, 0.752, -0.04593, 0.836, -0.08793, 0.836, -0.08793, 0.752, -0.04593, 0.08005, -0.04593, 0.164, -0.08793, 0.164, -0.08793, 0.08005, -0.04593, 0.668, -0.04593, 0.752, -0.08793, 0.752, -0.08793, 0.668, -0.04593, -0.003936, -0.04593, 0.08005, -0.08793, 0.08005, -0.08793, -0.003936, -0.04593, 0.584, -0.04593, 0.668, -0.08793, 0.668, -0.08793, 0.584, 0.4572, 0.2285, 0.4572, 0.2396, 0.4517, 0.2396, 0.4517, 0.2285, -0.04593, 0.5, -0.04593, 0.584, -0.08793, 0.584, -0.08793, 0.5, 0.5802, 0.42, 0.5818, 0.4133, 0.5835, 0.42, 0.4544, 0.2174, 0.4572, 0.2285, 0.4517, 0.2285, -0.04593, 0.416, -0.04593, 0.5, -0.08793, 0.5, -0.08793, 0.416, 0.5802, 0.4266, 0.5802, 0.42, 0.5835, 0.42, 0.5835, 0.4266, -0.04593, 0.332, -0.04593, 0.416, -0.08793, 0.416, -0.08793, 0.332, -0.04593, 0.9199, -0.04593, 1.004, -0.08793, 1.004, -0.08793, 0.9199, 0.4517, 0.2285, 0.4517, 0.2396, 0.4461, 0.2396, 0.4461, 0.2285, -0.08793, 0.5, -0.08793, 0.584, -0.1299, 0.584, -0.1299, 0.5, 0.5835, 0.42, 0.5851, 0.4133, 0.5868, 0.42, 0.4489, 0.2174, 0.4517, 0.2285, 0.4461, 0.2285, -0.08793, 0.416, -0.08793, 0.5, -0.1299, 0.5, -0.1299, 0.416, 0.5835, 0.4266, 0.5835, 0.42, 0.5868, 0.42, 0.5868, 0.4266, -0.08793, 0.332, -0.08793, 0.416, -0.1299, 0.416, -0.1299, 0.332, -0.08793, 0.9199, -0.08793, 1.004, -0.1299, 1.004, -0.1299, 0.9199, -0.08793, 0.248, -0.08793, 0.332, -0.1299, 0.332, -0.1299, 0.248, -0.08793, 0.836, -0.08793, 0.9199, -0.1299, 0.9199, -0.1299, 0.836, -0.08793, 0.164, -0.08793, 0.248, -0.1299, 0.248, -0.1299, 0.164, -0.08793, 0.752, -0.08793, 0.836, -0.1299, 0.836, -0.1299, 0.752, -0.08793, 0.08005, -0.08793, 0.164, -0.1299, 0.164, -0.1299, 0.08005, -0.08793, 0.668, -0.08793, 0.752, -0.1299, 0.752, -0.1299, 0.668, -0.08793, -0.003936, -0.08793, 0.08005, -0.1299, 0.08005, -0.1299, -0.003936, -0.08793, 0.584, -0.08793, 0.668, -0.1299, 0.668, -0.1299, 0.584, -0.1299, 0.836, -0.1299, 0.9199, -0.1719, 0.9199, -0.1719, 0.836, -0.1299, 0.164, -0.1299, 0.248, -0.1719, 0.248, -0.1719, 0.164, -0.1299, 0.752, -0.1299, 0.836, -0.1719, 0.836, -0.1719, 0.752, -0.1299, 0.08005, -0.1299, 0.164, -0.1719, 0.164, -0.1719, 0.08005, -0.1299, 0.668, -0.1299, 0.752, -0.1719, 0.752, -0.1719, 0.668, -0.1299, -0.003936, -0.1299, 0.08005, -0.1719, 0.08005, -0.1719, -0.003936, -0.1299, 0.584, -0.1299, 0.668, -0.1719, 0.668, -0.1719, 0.584, 0.4461, 0.2285, 0.4461, 0.2396, 0.4406, 0.2396, 0.4406, 0.2285, -0.1299, 0.5, -0.1299, 0.584, -0.1719, 0.584, -0.1719, 0.5, 0.5868, 0.42, 0.5885, 0.4133, 0.5901, 0.42, 0.4433, 0.2174, 0.4461, 0.2285, 0.4406, 0.2285, -0.1299, 0.416, -0.1299, 0.5, -0.1719, 0.5, -0.1719, 0.416, 0.5868, 0.4266, 0.5868, 0.42, 0.5901, 0.42, 0.5901, 0.4266, -0.1299, 0.332, -0.1299, 0.416, -0.1719, 0.416, -0.1719, 0.332, -0.1299, 0.9199, -0.1299, 1.004, -0.1719, 1.004, -0.1719, 0.9199, -0.1299, 0.248, -0.1299, 0.332, -0.1719, 0.332, -0.1719, 0.248, 1.172, 0.5, 1.172, 0.584, 1.13, 0.584, 1.13, 0.5, 0.4841, 0.42, 0.4858, 0.4133, 0.4874, 0.42, 0.6152, 0.2174, 0.618, 0.2285, 0.6125, 0.2285, 1.172, 0.416, 1.172, 0.5, 1.13, 0.5, 1.13, 0.416, 0.4841, 0.4266, 0.4841, 0.42, 0.4874, 0.42, 0.4874, 0.4266, 1.172, 0.332, 1.172, 0.416, 1.13, 0.416, 1.13, 0.332, 1.172, 0.9199, 1.172, 1.004, 1.13, 1.004, 1.13, 0.9199, 1.172, 0.248, 1.172, 0.332, 1.13, 0.332, 1.13, 0.248, 1.172, 0.836, 1.172, 0.9199, 1.13, 0.9199, 1.13, 0.836, 1.172, 0.164, 1.172, 0.248, 1.13, 0.248, 1.13, 0.164, 1.172, 0.752, 1.172, 0.836, 1.13, 0.836, 1.13, 0.752, 1.172, 0.08005, 1.172, 0.164, 1.13, 0.164, 1.13, 0.08005, 1.172, 0.668, 1.172, 0.752, 1.13, 0.752, 1.13, 0.668, 1.172, -0.003936, 1.172, 0.08005, 1.13, 0.08005, 1.13, -0.003936, 1.172, 0.584, 1.172, 0.668, 1.13, 0.668, 1.13, 0.584, 0.618, 0.2285, 0.618, 0.2396, 0.6125, 0.2396, 0.6125, 0.2285, 1.13, 0.164, 1.13, 0.248, 1.088, 0.248, 1.088, 0.164, 1.13, 0.752, 1.13, 0.836, 1.088, 0.836, 1.088, 0.752, 1.13, 0.08005, 1.13, 0.164, 1.088, 0.164, 1.088, 0.08005, 1.13, 0.668, 1.13, 0.752, 1.088, 0.752, 1.088, 0.668, 1.13, -0.003936, 1.13, 0.08005, 1.088, 0.08005, 1.088, -0.003936, 1.13, 0.584, 1.13, 0.668, 1.088, 0.668, 1.088, 0.584, 0.6125, 0.2285, 0.6125, 0.2396, 0.6069, 0.2396, 0.6069, 0.2285, 1.13, 0.5, 1.13, 0.584, 1.088, 0.584, 1.088, 0.5, 0.4874, 0.42, 0.4891, 0.4133, 0.4907, 0.42, 0.6097, 0.2174, 0.6125, 0.2285, 0.6069, 0.2285, 1.13, 0.416, 1.13, 0.5, 1.088, 0.5, 1.088, 0.416, 0.4874, 0.4266, 0.4874, 0.42, 0.4907, 0.42, 0.4907, 0.4266, 1.13, 0.332, 1.13, 0.416, 1.088, 0.416, 1.088, 0.332, 1.13, 0.9199, 1.13, 1.004, 1.088, 1.004, 1.088, 0.9199, 1.13, 0.248, 1.13, 0.332, 1.088, 0.332, 1.088, 0.248, 1.13, 0.836, 1.13, 0.9199, 1.088, 0.9199, 1.088, 0.836, 0.4907, 0.42, 0.4924, 0.4133, 0.494, 0.42, 0.6042, 0.2174, 0.6069, 0.2285, 0.6014, 0.2285, 1.088, 0.416, 1.088, 0.5, 1.046, 0.5, 1.046, 0.416, 0.4907, 0.4266, 0.4907, 0.42, 0.494, 0.42, 0.494, 0.4266, 1.088, 0.332, 1.088, 0.416, 1.046, 0.416, 1.046, 0.332, 1.088, 0.9199, 1.088, 1.004, 1.046, 1.004, 1.046, 0.9199, 1.088, 0.248, 1.088, 0.332, 1.046, 0.332, 1.046, 0.248, 1.088, 0.836, 1.088, 0.9199, 1.046, 0.9199, 1.046, 0.836, 1.088, 0.164, 1.088, 0.248, 1.046, 0.248, 1.046, 0.164, 1.088, 0.752, 1.088, 0.836, 1.046, 0.836, 1.046, 0.752, 1.088, 0.08005, 1.088, 0.164, 1.046, 0.164, 1.046, 0.08005, 1.088, 0.668, 1.088, 0.752, 1.046, 0.752, 1.046, 0.668, 1.088, -0.003936, 1.088, 0.08005, 1.046, 0.08005, 1.046, -0.003936, 1.088, 0.584, 1.088, 0.668, 1.046, 0.668, 1.046, 0.584, 0.6069, 0.2285, 0.6069, 0.2396, 0.6014, 0.2396, 0.6014, 0.2285, 1.088, 0.5, 1.088, 0.584, 1.046, 0.584, 1.046, 0.5, 1.046, 0.752, 1.046, 0.836, 1.004, 0.836, 1.004, 0.752, 1.046, 0.08005, 1.046, 0.164, 1.004, 0.164, 1.004, 0.08005, 1.046, 0.668, 1.046, 0.752, 1.004, 0.752, 1.004, 0.668, 1.046, -0.003936, 1.046, 0.08005, 1.004, 0.08005, 1.004, -0.003936, 1.046, 0.584, 1.046, 0.668, 1.004, 0.668, 1.004, 0.584, 0.6014, 0.2285, 0.6014, 0.2396, 0.5958, 0.2396, 0.5958, 0.2285, 1.046, 0.5, 1.046, 0.584, 1.004, 0.584, 1.004, 0.5, 0.494, 0.42, 0.4957, 0.4133, 0.4974, 0.42, 0.5986, 0.2174, 0.6014, 0.2285, 0.5958, 0.2285, 1.046, 0.416, 1.046, 0.5, 1.004, 0.5, 1.004, 0.416, 0.494, 0.4266, 0.494, 0.42, 0.4974, 0.42, 0.4974, 0.4266, 1.046, 0.332, 1.046, 0.416, 1.004, 0.416, 1.004, 0.332, 1.046, 0.9199, 1.046, 1.004, 1.004, 1.004, 1.004, 0.9199, 1.046, 0.248, 1.046, 0.332, 1.004, 0.332, 1.004, 0.248, 1.046, 0.836, 1.046, 0.9199, 1.004, 0.9199, 1.004, 0.836, 1.046, 0.164, 1.046, 0.248, 1.004, 0.248, 1.004, 0.164, 1.004, 0.416, 1.004, 0.5, 0.9619, 0.5, 0.9619, 0.416, 0.4974, 0.4266, 0.4974, 0.42, 0.5007, 0.42, 0.5007, 0.4266, 1.004, 0.332, 1.004, 0.416, 0.9619, 0.416, 0.9619, 0.332, 1.004, 0.9199, 1.004, 1.004, 0.9619, 1.004, 0.9619, 0.9199, 1.004, 0.248, 1.004, 0.332, 0.9619, 0.332, 0.9619, 0.248, 1.004, 0.836, 1.004, 0.9199, 0.9619, 0.9199, 0.9619, 0.836, 1.004, 0.164, 1.004, 0.248, 0.9619, 0.248, 0.9619, 0.164, 1.004, 0.752, 1.004, 0.836, 0.9619, 0.836, 0.9619, 0.752, 1.004, 0.08005, 1.004, 0.164, 0.9619, 0.164, 0.9619, 0.08005, 1.004, 0.668, 1.004, 0.752, 0.9619, 0.752, 0.9619, 0.668, 1.004, -0.003936, 1.004, 0.08005, 0.9619, 0.08005, 0.9619, -0.003936, 1.004, 0.584, 1.004, 0.668, 0.9619, 0.668, 0.9619, 0.584, 0.5958, 0.2285, 0.5958, 0.2396, 0.5903, 0.2396, 0.5903, 0.2285, 1.004, 0.5, 1.004, 0.584, 0.9619, 0.584, 0.9619, 0.5, 0.4974, 0.42, 0.499, 0.4133, 0.5007, 0.42, 0.5931, 0.2174, 0.5958, 0.2285, 0.5903, 0.2285, 0.9619, 0.08005, 0.9619, 0.164, 0.9199, 0.164, 0.9199, 0.08005, 0.9619, 0.668, 0.9619, 0.752, 0.9199, 0.752, 0.9199, 0.668, 0.9619, -0.003936, 0.9619, 0.08005, 0.9199, 0.08005, 0.9199, -0.003936, 0.9619, 0.584, 0.9619, 0.668, 0.9199, 0.668, 0.9199, 0.584, 0.5903, 0.2285, 0.5903, 0.2396, 0.5847, 0.2396, 0.5847, 0.2285, 0.9619, 0.5, 0.9619, 0.584, 0.9199, 0.584, 0.9199, 0.5, 0.5007, 0.42, 0.5023, 0.4133, 0.504, 0.42, 0.5875, 0.2174, 0.5903, 0.2285, 0.5847, 0.2285, 0.9619, 0.416, 0.9619, 0.5, 0.9199, 0.5, 0.9199, 0.416, 0.5007, 0.4266, 0.5007, 0.42, 0.504, 0.42, 0.504, 0.4266, 0.9619, 0.332, 0.9619, 0.416, 0.9199, 0.416, 0.9199, 0.332, 0.9619, 0.9199, 0.9619, 1.004, 0.9199, 1.004, 0.9199, 0.9199, 0.9619, 0.248, 0.9619, 0.332, 0.9199, 0.332, 0.9199, 0.248, 0.9619, 0.836, 0.9619, 0.9199, 0.9199, 0.9199, 0.9199, 0.836, 0.9619, 0.164, 0.9619, 0.248, 0.9199, 0.248, 0.9199, 0.164, 0.9619, 0.752, 0.9619, 0.836, 0.9199, 0.836, 0.9199, 0.752, 0.9199, 0.332, 0.9199, 0.416, 0.878, 0.416, 0.878, 0.332, 0.9199, 0.9199, 0.9199, 1.004, 0.878, 1.004, 0.878, 0.9199, 0.9199, 0.248, 0.9199, 0.332, 0.878, 0.332, 0.878, 0.248, 0.9199, 0.836, 0.9199, 0.9199, 0.878, 0.9199, 0.878, 0.836, 0.9199, 0.164, 0.9199, 0.248, 0.878, 0.248, 0.878, 0.164, 0.9199, 0.752, 0.9199, 0.836, 0.878, 0.836, 0.878, 0.752, 0.9199, 0.08005, 0.9199, 0.164, 0.878, 0.164, 0.878, 0.08005, 0.9199, 0.668, 0.9199, 0.752, 0.878, 0.752, 0.878, 0.668, 0.9199, -0.003936, 0.9199, 0.08005, 0.878, 0.08005, 0.878, -0.003936, 0.9199, 0.584, 0.9199, 0.668, 0.878, 0.668, 0.878, 0.584, 0.5847, 0.2285, 0.5847, 0.2396, 0.5792, 0.2396, 0.5792, 0.2285, 0.9199, 0.5, 0.9199, 0.584, 0.878, 0.584, 0.878, 0.5, 0.504, 0.42, 0.5056, 0.4133, 0.5073, 0.42, 0.582, 0.2174, 0.5847, 0.2285, 0.5792, 0.2285, 0.9199, 0.416, 0.9199, 0.5, 0.878, 0.5, 0.878, 0.416, 0.504, 0.4266, 0.504, 0.42, 0.5073, 0.42, 0.5073, 0.4266, 0.878, -0.003936, 0.878, 0.08005, 0.836, 0.08005, 0.836, -0.003936, 0.878, 0.584, 0.878, 0.668, 0.836, 0.668, 0.836, 0.584, 0.5792, 0.2285, 0.5792, 0.2396, 0.5737, 0.2396, 0.5737, 0.2285, 0.878, 0.5, 0.878, 0.584, 0.836, 0.584, 0.836, 0.5, 0.5073, 0.42, 0.509, 0.4133, 0.5106, 0.42, 0.5764, 0.2174, 0.5792, 0.2285, 0.5737, 0.2285, 0.878, 0.416, 0.878, 0.5, 0.836, 0.5, 0.836, 0.416, 0.5073, 0.4266, 0.5073, 0.42, 0.5106, 0.42, 0.5106, 0.4266, 0.878, 0.332, 0.878, 0.416, 0.836, 0.416, 0.836, 0.332, 0.878, 0.9199, 0.878, 1.004, 0.836, 1.004, 0.836, 0.9199, 0.878, 0.248, 0.878, 0.332, 0.836, 0.332, 0.836, 0.248, 0.878, 0.836, 0.878, 0.9199, 0.836, 0.9199, 0.836, 0.836, 0.878, 0.164, 0.878, 0.248, 0.836, 0.248, 0.836, 0.164, 0.878, 0.752, 0.878, 0.836, 0.836, 0.836, 0.836, 0.752, 0.878, 0.08005, 0.878, 0.164, 0.836, 0.164, 0.836, 0.08005, 0.878, 0.668, 0.878, 0.752, 0.836, 0.752, 0.836, 0.668])
me_sphere.materials.append(mat_material)
me_sphere.use_remesh_fix_poles = True
me_sphere.use_remesh_preserve_attributes = False
me_sphere.update()
me_cube_001 = bpy.data.meshes.new('Cube.001')
me_cube_001.from_pydata([(-0.549, -0.549, -0.549), (-0.549, -0.549, 0.549), (-0.549, 0.549, -0.549), (-0.549, 0.549, 0.549), (0.549, -0.549, -0.549), (0.549, -0.549, 0.549), (0.549, 0.549, -0.549), (0.549, 0.549, 0.549), (-2.358, 0.08483, -30.95), (-1.907, -1.44, -30.95), (-0.8337, 0.536, -30.95), (-0.3826, -0.9884, -30.95), (-3.877, -0.7893, -48.44), (-3.309, -2.707, -48.44), (-1.959, -0.2217, -48.44), (-1.391, -2.139, -48.44), (-5.507, -1.784, -61.67), (-4.939, -3.702, -61.67), (-3.589, -1.217, -61.67), (-3.022, -3.135, -61.67)], [], [(0, 1, 3, 2), (2, 3, 7, 6), (6, 7, 5, 4), (4, 5, 1, 0), (6, 4, 11, 10), (7, 3, 1, 5), (10, 11, 15, 14), (4, 0, 9, 11), (2, 6, 10, 8), (0, 2, 8, 9), (15, 13, 17, 19), (9, 8, 12, 13), (11, 9, 13, 15), (8, 10, 14, 12), (16, 18, 19, 17), (12, 14, 18, 16), (14, 15, 19, 18), (13, 12, 16, 17)])
_uv = me_cube_001.uv_layers.new(name='UVMap')
_uv.uv.foreach_set('vector', [0.375, 0.0, 0.625, 0.0, 0.625, 0.25, 0.375, 0.25, 0.375, 0.25, 0.625, 0.25, 0.625, 0.5, 0.375, 0.5, 0.375, 0.5, 0.625, 0.5, 0.625, 0.75, 0.375, 0.75, 0.375, 0.75, 0.625, 0.75, 0.625, 1.0, 0.375, 1.0, 0.375, 0.5, 0.375, 0.75, 0.375, 0.75, 0.375, 0.5, 0.625, 0.5, 0.875, 0.5, 0.875, 0.75, 0.625, 0.75, 0.375, 0.5, 0.375, 0.75, 0.375, 0.75, 0.375, 0.5, 0.375, 0.75, 0.375, 1.0, 0.375, 1.0, 0.375, 0.75, 0.375, 0.25, 0.375, 0.5, 0.375, 0.5, 0.375, 0.25, 0.375, 0.0, 0.375, 0.25, 0.375, 0.25, 0.375, 0.0, 0.375, 0.75, 0.375, 1.0, 0.375, 1.0, 0.375, 0.75, 0.375, 0.0, 0.375, 0.25, 0.375, 0.25, 0.375, 0.0, 0.375, 0.75, 0.375, 1.0, 0.375, 1.0, 0.375, 0.75, 0.375, 0.25, 0.375, 0.5, 0.375, 0.5, 0.375, 0.25, 0.125, 0.5, 0.375, 0.5, 0.375, 0.75, 0.125, 0.75, 0.375, 0.25, 0.375, 0.5, 0.375, 0.5, 0.375, 0.25, 0.375, 0.5, 0.375, 0.75, 0.375, 0.75, 0.375, 0.5, 0.375, 0.0, 0.375, 0.25, 0.375, 0.25, 0.375, 0.0])
me_cube_001.materials.append(mat_material_001)
me_cube_001.use_remesh_fix_poles = True
me_cube_001.use_remesh_preserve_attributes = False
me_cube_001.update()

# ---- objects
ob_sphere = bpy.data.objects.new('Sphere', me_sphere)
ob_cube = bpy.data.objects.new('Cube', me_cube_001)

# ---- transforms, parenting, visibility, modifiers, constraints
ob_sphere.location = (0.0, 0.0, 0.0)
ob_cube.location = (0.0, 0.0, 0.5685)
ob_cube.scale = (0.03612, 0.03612, -0.007124)

# ---- collection membership
col_collection.objects.link(ob_sphere)
col_collection.objects.link(ob_cube)

# ---- scene / render settings (as saved in the file)
scene.frame_start = 1; scene.frame_end = 250; scene.frame_set(1)
scene.render.engine = 'BLENDER_EEVEE_NEXT'
scene.cycles.sampling_pattern = 'TABULATED_SOBOL'
scene.cycles.use_light_tree = False
scene.view_settings.view_transform = 'Filmic'
bpy.context.view_layer.update()

# ---- added for rendering (the .blend has no active camera and no usable light): camera, sun
cam_auto = bpy.data.cameras.new('AutoCamera')
cam_auto.lens = 50.0
cam_auto.sensor_width = 36.0
cam_auto.clip_end = 1000.0
ob_auto_camera = bpy.data.objects.new('AutoCamera', cam_auto)
scene.collection.objects.link(ob_auto_camera)
ob_auto_camera.location = (3.1183, -3.74197, 2.58616)
ob_auto_camera.rotation_euler = (1.09748, -7.21219e-08, 0.694738)
scene.camera = ob_auto_camera
light_auto_sun = bpy.data.lights.new('AutoSun', 'SUN')
light_auto_sun.energy = 3.0
light_auto_sun.angle = 0.0523599
ob_auto_sun = bpy.data.objects.new('AutoSun', light_auto_sun)
scene.collection.objects.link(ob_auto_sun)
ob_auto_sun.rotation_euler = (0.872665, 0.174533, 0.523599)
bpy.context.view_layer.update()
